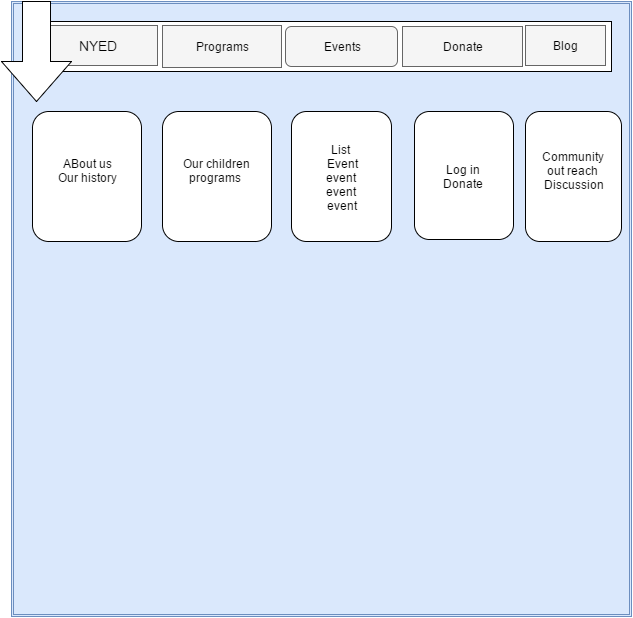

The diagram above was exported from draw.io. Its source (the exported page's mxGraphModel, read from the mxfile embedded in the PNG):
<mxGraphModel dx="624" dy="1422" grid="1" gridSize="10" guides="1" tooltips="1" connect="1" arrows="1" fold="1" page="1" pageScale="1" pageWidth="850" pageHeight="1100" background="#ffffff" math="0" shadow="0">
  <root>
    <mxCell id="0" />
    <mxCell id="1" parent="0" />
    <mxCell id="2" value="" style="shape=ext;double=1;whiteSpace=wrap;html=1;fillColor=#dae8fc;strokeColor=#6c8ebf;" vertex="1" parent="1">
      <mxGeometry x="110" y="-1050" width="620" height="615" as="geometry" />
    </mxCell>
    <mxCell id="3" value="" style="whiteSpace=wrap;html=1;" vertex="1" parent="1">
      <mxGeometry x="540" y="-1020" width="130" height="30" as="geometry" />
    </mxCell>
    <mxCell id="4" value="" style="whiteSpace=wrap;html=1;" vertex="1" parent="1">
      <mxGeometry x="131" y="-1030" width="579" height="50" as="geometry" />
    </mxCell>
    <mxCell id="5" value="Events" style="rounded=1;whiteSpace=wrap;html=1;fillColor=#f5f5f5;strokeColor=#666666;" vertex="1" parent="1">
      <mxGeometry x="384" y="-1025" width="112" height="40" as="geometry" />
    </mxCell>
    <mxCell id="6" value="Programs" style="whiteSpace=wrap;html=1;fillColor=#f5f5f5;strokeColor=#666666;" vertex="1" parent="1">
      <mxGeometry x="261" y="-1026" width="119" height="42" as="geometry" />
    </mxCell>
    <mxCell id="7" value="&lt;font style=&quot;font-size: 14px&quot;&gt;NYED&lt;/font&gt;" style="whiteSpace=wrap;html=1;fillColor=#f5f5f5;strokeColor=#666666;" vertex="1" parent="1">
      <mxGeometry x="136" y="-1026" width="120" height="40" as="geometry" />
    </mxCell>
    <mxCell id="9" value="Donate" style="whiteSpace=wrap;html=1;fillColor=#f5f5f5;strokeColor=#666666;" vertex="1" parent="1">
      <mxGeometry x="501" y="-1025" width="120" height="40" as="geometry" />
    </mxCell>
    <mxCell id="10" value="Blog" style="whiteSpace=wrap;html=1;fillColor=#f5f5f5;strokeColor=#666666;" vertex="1" parent="1">
      <mxGeometry x="624" y="-1026" width="80" height="40" as="geometry" />
    </mxCell>
    <mxCell id="12" value="&lt;span style=&quot;text-align: left&quot;&gt;ABout us&lt;/span&gt;&lt;br&gt;&lt;span style=&quot;text-align: left&quot;&gt;Our history&lt;/span&gt;&lt;br&gt;&lt;div style=&quot;text-align: left&quot;&gt;&lt;br&gt;&lt;/div&gt;" style="shape=ext;rounded=1;html=1;whiteSpace=wrap;" vertex="1" parent="1">
      <mxGeometry x="131" y="-940" width="109" height="130" as="geometry" />
    </mxCell>
    <mxCell id="13" value="Our children programs&amp;nbsp;&lt;div&gt;&lt;br&gt;&lt;/div&gt;" style="shape=ext;rounded=1;html=1;whiteSpace=wrap;" vertex="1" parent="1">
      <mxGeometry x="261" y="-940" width="109" height="130" as="geometry" />
    </mxCell>
    <mxCell id="14" value="List&amp;nbsp;&lt;div&gt;&lt;span&gt;Event&lt;/span&gt;&lt;br&gt;&lt;span&gt;event&amp;nbsp;&lt;/span&gt;&lt;br&gt;&lt;span&gt;event&amp;nbsp;&lt;/span&gt;&lt;br&gt;&lt;span&gt;event&lt;/span&gt;&lt;br&gt;&lt;/div&gt;" style="shape=ext;rounded=1;html=1;whiteSpace=wrap;" vertex="1" parent="1">
      <mxGeometry x="390" y="-940" width="100" height="130" as="geometry" />
    </mxCell>
    <mxCell id="15" value="Community&amp;nbsp;&lt;div&gt;out reach&amp;nbsp;&lt;/div&gt;&lt;div&gt;Discussion&lt;/div&gt;&lt;div&gt;&lt;br&gt;&lt;/div&gt;" style="shape=ext;rounded=1;html=1;whiteSpace=wrap;" vertex="1" parent="1">
      <mxGeometry x="624" y="-940" width="96" height="130" as="geometry" />
    </mxCell>
    <mxCell id="16" value="Log in&amp;nbsp;&lt;div&gt;Donate&amp;nbsp;&lt;/div&gt;" style="shape=ext;rounded=1;html=1;whiteSpace=wrap;" vertex="1" parent="1">
      <mxGeometry x="513" y="-940" width="99" height="128" as="geometry" />
    </mxCell>
    <mxCell id="17" value="" style="html=1;shadow=0;dashed=0;align=center;verticalAlign=middle;shape=mxgraph.arrows2.arrow;dy=0.6;dx=40;direction=south;notch=0;" vertex="1" parent="1">
      <mxGeometry x="100" y="-1050" width="70" height="100" as="geometry" />
    </mxCell>
  </root>
</mxGraphModel>